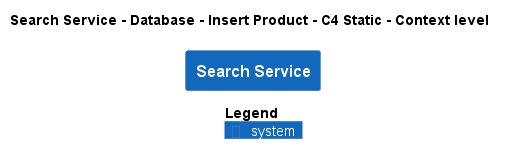

The diagram above was rendered by PlantUML. Its source (embedded in the PNG):
@startuml
!pragma layout smetana
!include ..\..\..\..\..\..\..\.c4s\C4_Context.puml

AddElementTag("c4interflow:lifecycle:new", $bgColor=green, $fontColor=#ffffff, $borderColor=green, $shadowing="False")
AddElementTag("c4interflow:lifecycle:changed", $bgColor=orange, $fontColor=#ffffff, $borderColor=orange, $shadowing="False")
AddElementTag("c4interflow:lifecycle:removed", $bgColor=red, $fontColor=#ffffff, $borderColor=red, $shadowing="False")

AddRelTag("c4interflow:lifecycle:new", $textColor=green, $lineColor=green)
AddRelTag("c4interflow:lifecycle:changed", $textColor=orange, $lineColor=orange)
AddRelTag("c4interflow:lifecycle:removed", $textColor=red, $lineColor=red)

SHOW_PERSON_PORTRAIT()
LAYOUT_TOP_DOWN()

skinparam linetype polyline

title Search Service - Database - Insert Product - C4 Static - Context level

System(ECommercePlatform.SoftwareSystems.SearchService, "Search Service", "")



SHOW_LEGEND()
@enduml